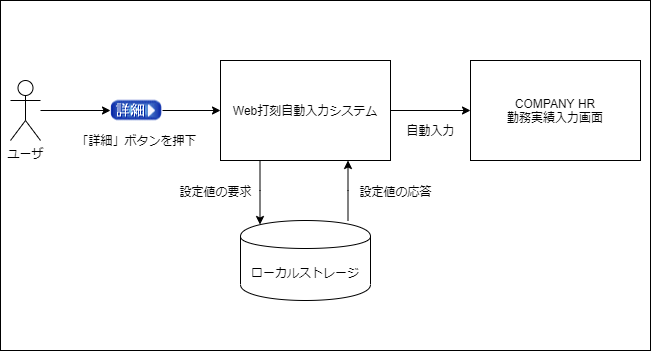

The diagram above was exported from draw.io. Its source (the exported page's mxGraphModel, read from the mxfile embedded in the PNG):
<mxGraphModel dx="1425" dy="828" grid="1" gridSize="10" guides="1" tooltips="1" connect="1" arrows="1" fold="1" page="1" pageScale="1" pageWidth="650" pageHeight="350" math="0" shadow="0">
  <root>
    <mxCell id="0" />
    <mxCell id="1" parent="0" />
    <mxCell id="25" value="" style="rounded=0;whiteSpace=wrap;html=1;" parent="1" vertex="1">
      <mxGeometry y="350" width="650" height="350" as="geometry" />
    </mxCell>
    <mxCell id="5" style="edgeStyle=orthogonalEdgeStyle;rounded=0;orthogonalLoop=1;jettySize=auto;html=1;entryX=0;entryY=0.5;entryDx=0;entryDy=0;" parent="1" source="2" target="4" edge="1">
      <mxGeometry relative="1" as="geometry" />
    </mxCell>
    <mxCell id="2" value="ユーザ" style="shape=umlActor;verticalLabelPosition=bottom;labelBackgroundColor=#ffffff;verticalAlign=top;html=1;outlineConnect=0;" parent="1" vertex="1">
      <mxGeometry x="10" y="430" width="30" height="60" as="geometry" />
    </mxCell>
    <mxCell id="9" style="edgeStyle=orthogonalEdgeStyle;rounded=0;orthogonalLoop=1;jettySize=auto;html=1;" parent="1" source="4" target="7" edge="1">
      <mxGeometry relative="1" as="geometry" />
    </mxCell>
    <mxCell id="4" value="" style="shape=image;verticalLabelPosition=bottom;labelBackgroundColor=#ffffff;verticalAlign=top;aspect=fixed;imageAspect=0;image=data:image/png,(base64 omitted: 1780 chars);" parent="1" vertex="1">
      <mxGeometry x="110" y="449.5" width="52" height="21" as="geometry" />
    </mxCell>
    <mxCell id="6" value="「詳細」ボタンを押下" style="text;html=1;align=center;verticalAlign=middle;resizable=0;points=[];autosize=1;" parent="1" vertex="1">
      <mxGeometry x="66" y="480" width="140" height="20" as="geometry" />
    </mxCell>
    <mxCell id="20" style="edgeStyle=orthogonalEdgeStyle;rounded=0;orthogonalLoop=1;jettySize=auto;html=1;entryX=0;entryY=0.5;entryDx=0;entryDy=0;" parent="1" source="7" target="11" edge="1">
      <mxGeometry relative="1" as="geometry" />
    </mxCell>
    <mxCell id="21" style="edgeStyle=orthogonalEdgeStyle;rounded=0;orthogonalLoop=1;jettySize=auto;html=1;entryX=0.15;entryY=0.05;entryDx=0;entryDy=0;entryPerimeter=0;" parent="1" source="7" target="15" edge="1">
      <mxGeometry relative="1" as="geometry">
        <Array as="points">
          <mxPoint x="260" y="540" />
        </Array>
      </mxGeometry>
    </mxCell>
    <mxCell id="7" value="Web打刻自動入力システム" style="rounded=0;whiteSpace=wrap;html=1;" parent="1" vertex="1">
      <mxGeometry x="220" y="410" width="170" height="100" as="geometry" />
    </mxCell>
    <mxCell id="11" value="&lt;span&gt;COMPANY HR&lt;/span&gt;&lt;br&gt;&lt;span&gt;勤務実績入力画面&lt;/span&gt;" style="rounded=0;whiteSpace=wrap;html=1;" parent="1" vertex="1">
      <mxGeometry x="470" y="410" width="170" height="100" as="geometry" />
    </mxCell>
    <mxCell id="14" value="自動入力" style="text;html=1;align=center;verticalAlign=middle;resizable=0;points=[];autosize=1;" parent="1" vertex="1">
      <mxGeometry x="400" y="470" width="60" height="20" as="geometry" />
    </mxCell>
    <mxCell id="22" style="edgeStyle=orthogonalEdgeStyle;rounded=0;orthogonalLoop=1;jettySize=auto;html=1;entryX=0.75;entryY=1;entryDx=0;entryDy=0;" parent="1" source="15" target="7" edge="1">
      <mxGeometry relative="1" as="geometry">
        <Array as="points">
          <mxPoint x="348" y="540" />
        </Array>
      </mxGeometry>
    </mxCell>
    <mxCell id="15" value="ローカルストレージ" style="shape=cylinder;whiteSpace=wrap;html=1;boundedLbl=1;backgroundOutline=1;" parent="1" vertex="1">
      <mxGeometry x="240" y="570" width="130" height="80" as="geometry" />
    </mxCell>
    <mxCell id="23" value="設定値の要求" style="text;html=1;align=center;verticalAlign=middle;resizable=0;points=[];autosize=1;" parent="1" vertex="1">
      <mxGeometry x="170" y="531" width="90" height="20" as="geometry" />
    </mxCell>
    <mxCell id="24" value="設定値の応答" style="text;html=1;align=center;verticalAlign=middle;resizable=0;points=[];autosize=1;" parent="1" vertex="1">
      <mxGeometry x="350" y="531" width="90" height="20" as="geometry" />
    </mxCell>
  </root>
</mxGraphModel>